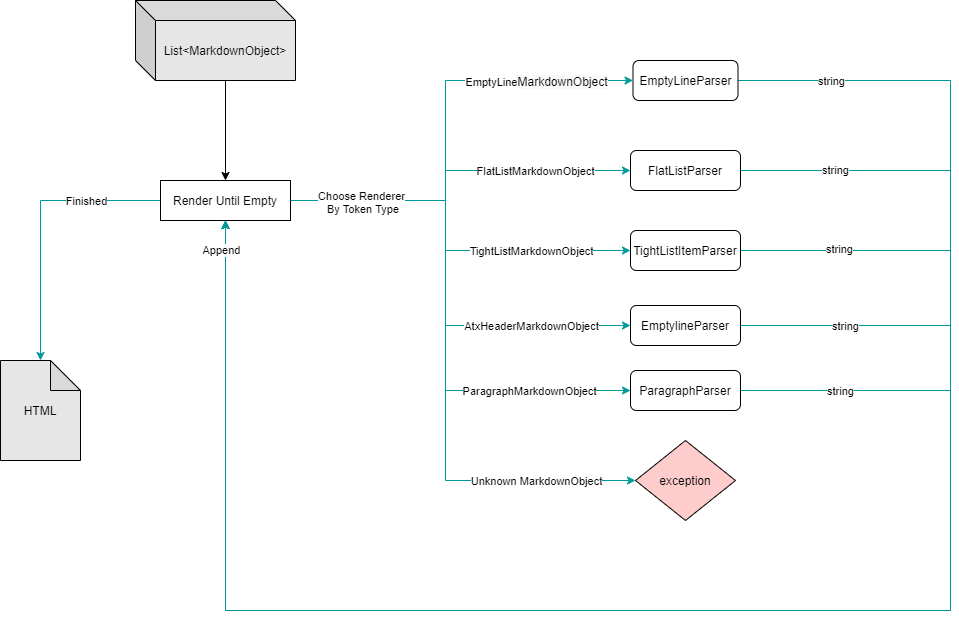

The diagram above was exported from draw.io. Its source (the exported page's mxGraphModel, read from the mxfile embedded in the PNG):
<mxGraphModel dx="1550" dy="895" grid="1" gridSize="10" guides="1" tooltips="1" connect="1" arrows="1" fold="1" page="1" pageScale="1" pageWidth="1100" pageHeight="850" math="0" shadow="0">
  <root>
    <mxCell id="6Fo1Dcrz5Dp093Thgwjz-0" />
    <mxCell id="6Fo1Dcrz5Dp093Thgwjz-1" parent="6Fo1Dcrz5Dp093Thgwjz-0" />
    <mxCell id="6Fo1Dcrz5Dp093Thgwjz-2" style="edgeStyle=orthogonalEdgeStyle;rounded=0;orthogonalLoop=1;jettySize=auto;html=1;entryX=0.5;entryY=0;entryDx=0;entryDy=0;exitX=0;exitY=0;exitDx=90;exitDy=80;exitPerimeter=0;" edge="1" parent="6Fo1Dcrz5Dp093Thgwjz-1" source="6Fo1Dcrz5Dp093Thgwjz-32" target="6Fo1Dcrz5Dp093Thgwjz-15">
      <mxGeometry relative="1" as="geometry">
        <mxPoint x="310" y="250" as="sourcePoint" />
        <mxPoint x="505" y="300" as="targetPoint" />
      </mxGeometry>
    </mxCell>
    <mxCell id="6Fo1Dcrz5Dp093Thgwjz-3" style="edgeStyle=orthogonalEdgeStyle;rounded=0;orthogonalLoop=1;jettySize=auto;html=1;entryX=0.5;entryY=0;entryDx=0;entryDy=0;entryPerimeter=0;strokeColor=#009999;" edge="1" parent="6Fo1Dcrz5Dp093Thgwjz-1" source="6Fo1Dcrz5Dp093Thgwjz-15" target="6Fo1Dcrz5Dp093Thgwjz-38">
      <mxGeometry relative="1" as="geometry">
        <mxPoint x="130" y="450" as="targetPoint" />
      </mxGeometry>
    </mxCell>
    <mxCell id="6Fo1Dcrz5Dp093Thgwjz-4" value="Finished" style="edgeLabel;html=1;align=center;verticalAlign=middle;resizable=0;points=[];" vertex="1" connectable="0" parent="6Fo1Dcrz5Dp093Thgwjz-3">
      <mxGeometry x="-0.4309" y="-1" relative="1" as="geometry">
        <mxPoint x="5.33" y="1" as="offset" />
      </mxGeometry>
    </mxCell>
    <mxCell id="6Fo1Dcrz5Dp093Thgwjz-5" style="edgeStyle=orthogonalEdgeStyle;rounded=0;orthogonalLoop=1;jettySize=auto;html=1;entryX=0;entryY=0.5;entryDx=0;entryDy=0;strokeColor=#009999;" edge="1" parent="6Fo1Dcrz5Dp093Thgwjz-1" source="6Fo1Dcrz5Dp093Thgwjz-15" target="6Fo1Dcrz5Dp093Thgwjz-24">
      <mxGeometry relative="1" as="geometry">
        <Array as="points">
          <mxPoint x="525" y="320" />
          <mxPoint x="525" y="290" />
        </Array>
      </mxGeometry>
    </mxCell>
    <mxCell id="6Fo1Dcrz5Dp093Thgwjz-6" value="FlatListMarkdownObject" style="edgeLabel;html=1;align=center;verticalAlign=middle;resizable=0;points=[];" vertex="1" connectable="0" parent="6Fo1Dcrz5Dp093Thgwjz-5">
      <mxGeometry x="0.3432" relative="1" as="geometry">
        <mxPoint x="26" as="offset" />
      </mxGeometry>
    </mxCell>
    <mxCell id="6Fo1Dcrz5Dp093Thgwjz-7" style="edgeStyle=orthogonalEdgeStyle;rounded=0;orthogonalLoop=1;jettySize=auto;html=1;exitX=1;exitY=0.5;exitDx=0;exitDy=0;entryX=0;entryY=0.5;entryDx=0;entryDy=0;strokeColor=#009999;" edge="1" parent="6Fo1Dcrz5Dp093Thgwjz-1" source="6Fo1Dcrz5Dp093Thgwjz-15" target="6Fo1Dcrz5Dp093Thgwjz-37">
      <mxGeometry relative="1" as="geometry">
        <Array as="points">
          <mxPoint x="525" y="320" />
          <mxPoint x="525" y="370" />
        </Array>
      </mxGeometry>
    </mxCell>
    <mxCell id="6Fo1Dcrz5Dp093Thgwjz-8" value="TightListMarkdownObject" style="edgeLabel;html=1;align=center;verticalAlign=middle;resizable=0;points=[];" vertex="1" connectable="0" parent="6Fo1Dcrz5Dp093Thgwjz-7">
      <mxGeometry x="0.52" y="2" relative="1" as="geometry">
        <mxPoint x="-6" y="2" as="offset" />
      </mxGeometry>
    </mxCell>
    <mxCell id="6Fo1Dcrz5Dp093Thgwjz-9" style="edgeStyle=orthogonalEdgeStyle;rounded=0;orthogonalLoop=1;jettySize=auto;html=1;exitX=1;exitY=0.5;exitDx=0;exitDy=0;entryX=0;entryY=0.5;entryDx=0;entryDy=0;strokeColor=#009999;" edge="1" parent="6Fo1Dcrz5Dp093Thgwjz-1" source="6Fo1Dcrz5Dp093Thgwjz-15" target="6Fo1Dcrz5Dp093Thgwjz-27">
      <mxGeometry relative="1" as="geometry">
        <Array as="points">
          <mxPoint x="525" y="320" />
          <mxPoint x="525" y="445" />
        </Array>
      </mxGeometry>
    </mxCell>
    <mxCell id="6Fo1Dcrz5Dp093Thgwjz-10" value="AtxHeaderMarkdownObject" style="edgeLabel;html=1;align=center;verticalAlign=middle;resizable=0;points=[];" vertex="1" connectable="0" parent="6Fo1Dcrz5Dp093Thgwjz-9">
      <mxGeometry x="0.5594" relative="1" as="geometry">
        <mxPoint x="2" as="offset" />
      </mxGeometry>
    </mxCell>
    <mxCell id="6Fo1Dcrz5Dp093Thgwjz-11" style="edgeStyle=orthogonalEdgeStyle;rounded=0;orthogonalLoop=1;jettySize=auto;html=1;entryX=0;entryY=0.5;entryDx=0;entryDy=0;strokeColor=#009999;" edge="1" parent="6Fo1Dcrz5Dp093Thgwjz-1" source="6Fo1Dcrz5Dp093Thgwjz-15" target="6Fo1Dcrz5Dp093Thgwjz-29">
      <mxGeometry relative="1" as="geometry">
        <Array as="points">
          <mxPoint x="525" y="320" />
          <mxPoint x="525" y="510" />
        </Array>
      </mxGeometry>
    </mxCell>
    <mxCell id="6Fo1Dcrz5Dp093Thgwjz-12" value="ParagraphMarkdownObject" style="edgeLabel;html=1;align=center;verticalAlign=middle;resizable=0;points=[];" vertex="1" connectable="0" parent="6Fo1Dcrz5Dp093Thgwjz-11">
      <mxGeometry x="0.6347" relative="1" as="geometry">
        <mxPoint x="-5" as="offset" />
      </mxGeometry>
    </mxCell>
    <mxCell id="6Fo1Dcrz5Dp093Thgwjz-13" style="edgeStyle=orthogonalEdgeStyle;rounded=0;orthogonalLoop=1;jettySize=auto;html=1;entryX=0;entryY=0.5;entryDx=0;entryDy=0;strokeColor=#009999;" edge="1" parent="6Fo1Dcrz5Dp093Thgwjz-1" source="6Fo1Dcrz5Dp093Thgwjz-15" target="6Fo1Dcrz5Dp093Thgwjz-30">
      <mxGeometry relative="1" as="geometry">
        <Array as="points">
          <mxPoint x="525" y="320" />
          <mxPoint x="525" y="600" />
        </Array>
      </mxGeometry>
    </mxCell>
    <mxCell id="6Fo1Dcrz5Dp093Thgwjz-14" value="Unknown MarkdownObject" style="edgeLabel;html=1;align=center;verticalAlign=middle;resizable=0;points=[];" vertex="1" connectable="0" parent="6Fo1Dcrz5Dp093Thgwjz-13">
      <mxGeometry x="0.6083" y="-2" relative="1" as="geometry">
        <mxPoint x="22" y="-2" as="offset" />
      </mxGeometry>
    </mxCell>
    <mxCell id="6Fo1Dcrz5Dp093Thgwjz-15" value="Render Until Empty" style="whiteSpace=wrap;html=1;" vertex="1" parent="6Fo1Dcrz5Dp093Thgwjz-1">
      <mxGeometry x="240" y="300" width="130" height="40" as="geometry" />
    </mxCell>
    <mxCell id="6Fo1Dcrz5Dp093Thgwjz-16" style="edgeStyle=orthogonalEdgeStyle;rounded=0;orthogonalLoop=1;jettySize=auto;html=1;entryX=0.5;entryY=1;entryDx=0;entryDy=0;strokeColor=#009999;" edge="1" parent="6Fo1Dcrz5Dp093Thgwjz-1" source="6Fo1Dcrz5Dp093Thgwjz-18" target="6Fo1Dcrz5Dp093Thgwjz-15">
      <mxGeometry relative="1" as="geometry">
        <Array as="points">
          <mxPoint x="1030" y="200" />
          <mxPoint x="1030" y="730" />
          <mxPoint x="305" y="730" />
        </Array>
      </mxGeometry>
    </mxCell>
    <mxCell id="6Fo1Dcrz5Dp093Thgwjz-17" value="string" style="edgeLabel;html=1;align=center;verticalAlign=middle;resizable=0;points=[];" vertex="1" connectable="0" parent="6Fo1Dcrz5Dp093Thgwjz-16">
      <mxGeometry x="-0.9261" y="2" relative="1" as="geometry">
        <mxPoint x="23.5" y="2" as="offset" />
      </mxGeometry>
    </mxCell>
    <mxCell id="6Fo1Dcrz5Dp093Thgwjz-18" value="EmptyLineParser" style="whiteSpace=wrap;html=1;rounded=1;" vertex="1" parent="6Fo1Dcrz5Dp093Thgwjz-1">
      <mxGeometry x="712.5" y="180" width="105" height="40" as="geometry" />
    </mxCell>
    <mxCell id="6Fo1Dcrz5Dp093Thgwjz-19" value="" style="edgeStyle=elbowEdgeStyle;elbow=horizontal;html=1;rounded=0;entryX=0;entryY=0.5;entryDx=0;entryDy=0;strokeColor=#009999;" edge="1" parent="6Fo1Dcrz5Dp093Thgwjz-1" source="6Fo1Dcrz5Dp093Thgwjz-15" target="6Fo1Dcrz5Dp093Thgwjz-18">
      <mxGeometry relative="1" as="geometry">
        <Array as="points">
          <mxPoint x="525" y="240" />
          <mxPoint x="465" y="260" />
          <mxPoint x="445" y="280" />
          <mxPoint x="500" y="320" />
        </Array>
      </mxGeometry>
    </mxCell>
    <mxCell id="6Fo1Dcrz5Dp093Thgwjz-20" value="Choose Renderer&lt;br&gt;&amp;nbsp;By Token Type" style="edgeLabel;html=1;align=center;verticalAlign=middle;resizable=0;points=[];" vertex="1" connectable="0" parent="6Fo1Dcrz5Dp093Thgwjz-19">
      <mxGeometry x="-0.7721" y="-1" relative="1" as="geometry">
        <mxPoint x="17" as="offset" />
      </mxGeometry>
    </mxCell>
    <mxCell id="6Fo1Dcrz5Dp093Thgwjz-21" value="EmptyLine&lt;span style=&quot;font-size: 12px ; background-color: rgb(248 , 249 , 250)&quot;&gt;MarkdownObject&lt;/span&gt;" style="edgeLabel;html=1;align=center;verticalAlign=middle;resizable=0;points=[];" vertex="1" connectable="0" parent="6Fo1Dcrz5Dp093Thgwjz-19">
      <mxGeometry x="0.5763" relative="1" as="geometry">
        <mxPoint as="offset" />
      </mxGeometry>
    </mxCell>
    <mxCell id="6Fo1Dcrz5Dp093Thgwjz-22" style="edgeStyle=orthogonalEdgeStyle;rounded=0;orthogonalLoop=1;jettySize=auto;html=1;entryX=0.5;entryY=1;entryDx=0;entryDy=0;strokeColor=#009999;" edge="1" parent="6Fo1Dcrz5Dp093Thgwjz-1" source="6Fo1Dcrz5Dp093Thgwjz-24" target="6Fo1Dcrz5Dp093Thgwjz-15">
      <mxGeometry relative="1" as="geometry">
        <Array as="points">
          <mxPoint x="1030" y="290" />
          <mxPoint x="1030" y="730" />
          <mxPoint x="305" y="730" />
        </Array>
      </mxGeometry>
    </mxCell>
    <mxCell id="6Fo1Dcrz5Dp093Thgwjz-23" value="string" style="edgeLabel;html=1;align=center;verticalAlign=middle;resizable=0;points=[];" vertex="1" connectable="0" parent="6Fo1Dcrz5Dp093Thgwjz-22">
      <mxGeometry x="-0.8937" y="2" relative="1" as="geometry">
        <mxPoint x="0.28999999999999915" y="1.97" as="offset" />
      </mxGeometry>
    </mxCell>
    <mxCell id="6Fo1Dcrz5Dp093Thgwjz-24" value="FlatListParser" style="whiteSpace=wrap;html=1;rounded=1;" vertex="1" parent="6Fo1Dcrz5Dp093Thgwjz-1">
      <mxGeometry x="710" y="270" width="110" height="40" as="geometry" />
    </mxCell>
    <mxCell id="6Fo1Dcrz5Dp093Thgwjz-25" style="edgeStyle=orthogonalEdgeStyle;rounded=0;orthogonalLoop=1;jettySize=auto;html=1;entryX=0.5;entryY=1;entryDx=0;entryDy=0;strokeColor=#009999;" edge="1" parent="6Fo1Dcrz5Dp093Thgwjz-1" source="6Fo1Dcrz5Dp093Thgwjz-27" target="6Fo1Dcrz5Dp093Thgwjz-15">
      <mxGeometry relative="1" as="geometry">
        <Array as="points">
          <mxPoint x="1030" y="445" />
          <mxPoint x="1030" y="730" />
          <mxPoint x="305" y="730" />
        </Array>
      </mxGeometry>
    </mxCell>
    <mxCell id="6Fo1Dcrz5Dp093Thgwjz-26" value="string" style="edgeLabel;html=1;align=center;verticalAlign=middle;resizable=0;points=[];" vertex="1" connectable="0" parent="6Fo1Dcrz5Dp093Thgwjz-25">
      <mxGeometry x="-0.8831" y="-1" relative="1" as="geometry">
        <mxPoint x="10.29" y="-1" as="offset" />
      </mxGeometry>
    </mxCell>
    <mxCell id="6Fo1Dcrz5Dp093Thgwjz-27" value="EmptylineParser" style="rounded=1;whiteSpace=wrap;html=1;fillColor=#ffffff;" vertex="1" parent="6Fo1Dcrz5Dp093Thgwjz-1">
      <mxGeometry x="710" y="425" width="110" height="40" as="geometry" />
    </mxCell>
    <mxCell id="6Fo1Dcrz5Dp093Thgwjz-28" style="edgeStyle=orthogonalEdgeStyle;rounded=0;orthogonalLoop=1;jettySize=auto;html=1;entryX=0.5;entryY=1;entryDx=0;entryDy=0;strokeColor=#009999;" edge="1" parent="6Fo1Dcrz5Dp093Thgwjz-1" source="6Fo1Dcrz5Dp093Thgwjz-29" target="6Fo1Dcrz5Dp093Thgwjz-15">
      <mxGeometry relative="1" as="geometry">
        <Array as="points">
          <mxPoint x="1030" y="510" />
          <mxPoint x="1030" y="730" />
          <mxPoint x="305" y="730" />
        </Array>
      </mxGeometry>
    </mxCell>
    <mxCell id="6Fo1Dcrz5Dp093Thgwjz-29" value="ParagraphParser" style="rounded=1;whiteSpace=wrap;html=1;fillColor=#ffffff;" vertex="1" parent="6Fo1Dcrz5Dp093Thgwjz-1">
      <mxGeometry x="710" y="490" width="110" height="40" as="geometry" />
    </mxCell>
    <mxCell id="6Fo1Dcrz5Dp093Thgwjz-30" value="exception" style="rhombus;whiteSpace=wrap;html=1;rounded=0;fillColor=#FFCCCC;" vertex="1" parent="6Fo1Dcrz5Dp093Thgwjz-1">
      <mxGeometry x="715" y="560" width="100" height="80" as="geometry" />
    </mxCell>
    <mxCell id="6Fo1Dcrz5Dp093Thgwjz-32" value="List&amp;lt;MarkdownObject&amp;gt;" style="shape=cube;whiteSpace=wrap;html=1;boundedLbl=1;backgroundOutline=1;darkOpacity=0.05;darkOpacity2=0.1;rounded=1;fillColor=#E6E6E6;" vertex="1" parent="6Fo1Dcrz5Dp093Thgwjz-1">
      <mxGeometry x="215" y="120" width="160" height="80" as="geometry" />
    </mxCell>
    <mxCell id="6Fo1Dcrz5Dp093Thgwjz-33" style="edgeStyle=orthogonalEdgeStyle;rounded=0;orthogonalLoop=1;jettySize=auto;html=1;entryX=0.5;entryY=1;entryDx=0;entryDy=0;strokeColor=#009999;" edge="1" parent="6Fo1Dcrz5Dp093Thgwjz-1" source="6Fo1Dcrz5Dp093Thgwjz-37" target="6Fo1Dcrz5Dp093Thgwjz-15">
      <mxGeometry relative="1" as="geometry">
        <Array as="points">
          <mxPoint x="1030" y="370" />
          <mxPoint x="1030" y="730" />
          <mxPoint x="305" y="730" />
        </Array>
      </mxGeometry>
    </mxCell>
    <mxCell id="6Fo1Dcrz5Dp093Thgwjz-34" value="string" style="edgeLabel;html=1;align=center;verticalAlign=middle;resizable=0;points=[];" vertex="1" connectable="0" parent="6Fo1Dcrz5Dp093Thgwjz-33">
      <mxGeometry x="0.1855" y="-2" relative="1" as="geometry">
        <mxPoint x="318.82000000000005" y="-218" as="offset" />
      </mxGeometry>
    </mxCell>
    <mxCell id="6Fo1Dcrz5Dp093Thgwjz-35" value="string" style="edgeLabel;html=1;align=center;verticalAlign=middle;resizable=0;points=[];" vertex="1" connectable="0" parent="6Fo1Dcrz5Dp093Thgwjz-33">
      <mxGeometry x="-0.924" y="2" relative="1" as="geometry">
        <mxPoint x="34" as="offset" />
      </mxGeometry>
    </mxCell>
    <mxCell id="6Fo1Dcrz5Dp093Thgwjz-36" value="Append" style="edgeLabel;html=1;align=center;verticalAlign=middle;resizable=0;points=[];" vertex="1" connectable="0" parent="6Fo1Dcrz5Dp093Thgwjz-33">
      <mxGeometry x="0.9263" relative="1" as="geometry">
        <mxPoint x="-5" y="-32.650000000000006" as="offset" />
      </mxGeometry>
    </mxCell>
    <mxCell id="6Fo1Dcrz5Dp093Thgwjz-37" value="TightListItemParser" style="whiteSpace=wrap;html=1;rounded=1;" vertex="1" parent="6Fo1Dcrz5Dp093Thgwjz-1">
      <mxGeometry x="710" y="350" width="110" height="40" as="geometry" />
    </mxCell>
    <mxCell id="6Fo1Dcrz5Dp093Thgwjz-38" value="HTML" style="shape=note;whiteSpace=wrap;html=1;backgroundOutline=1;darkOpacity=0.05;fillColor=#E6E6E6;" vertex="1" parent="6Fo1Dcrz5Dp093Thgwjz-1">
      <mxGeometry x="80" y="480" width="80" height="100" as="geometry" />
    </mxCell>
  </root>
</mxGraphModel>